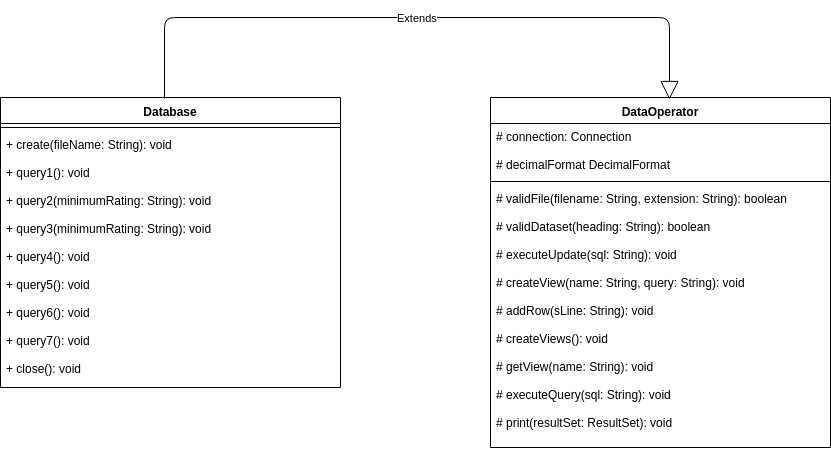

The diagram above was exported from draw.io. Its source (the exported page's mxGraphModel, read from the mxfile embedded in the PNG):
<mxGraphModel dx="2461" dy="783" grid="1" gridSize="10" guides="1" tooltips="1" connect="1" arrows="1" fold="1" page="1" pageScale="1" pageWidth="827" pageHeight="1169" math="0" shadow="0">
  <root>
    <mxCell id="0" />
    <mxCell id="1" parent="0" />
    <mxCell id="v4VLe9iegPpERZIo4lz5-1" value="Database" style="swimlane;fontStyle=1;align=center;verticalAlign=top;childLayout=stackLayout;horizontal=1;startSize=26;horizontalStack=0;resizeParent=1;resizeParentMax=0;resizeLast=0;collapsible=1;marginBottom=0;" parent="1" vertex="1">
      <mxGeometry x="-30" y="130" width="340" height="290" as="geometry" />
    </mxCell>
    <mxCell id="v4VLe9iegPpERZIo4lz5-3" value="" style="line;strokeWidth=1;fillColor=none;align=left;verticalAlign=middle;spacingTop=-1;spacingLeft=3;spacingRight=3;rotatable=0;labelPosition=right;points=[];portConstraint=eastwest;" parent="v4VLe9iegPpERZIo4lz5-1" vertex="1">
      <mxGeometry y="26" width="340" height="8" as="geometry" />
    </mxCell>
    <mxCell id="v4VLe9iegPpERZIo4lz5-4" value="+ create(fileName: String): void&#10;&#10;+ query1(): void&#10;&#10;+ query2(minimumRating: String): void&#10;&#10;+ query3(minimumRating: String): void&#10;&#10;+ query4(): void&#10;&#10;+ query5(): void&#10;&#10;+ query6(): void&#10;&#10;+ query7(): void&#10;&#10;+ close(): void&#10;" style="text;strokeColor=none;fillColor=none;align=left;verticalAlign=top;spacingLeft=4;spacingRight=4;overflow=hidden;rotatable=0;points=[[0,0.5],[1,0.5]];portConstraint=eastwest;" parent="v4VLe9iegPpERZIo4lz5-1" vertex="1">
      <mxGeometry y="34" width="340" height="256" as="geometry" />
    </mxCell>
    <mxCell id="tl0bRW_5rc6bMUIpPOr--1" value="DataOperator" style="swimlane;fontStyle=1;align=center;verticalAlign=top;childLayout=stackLayout;horizontal=1;startSize=26;horizontalStack=0;resizeParent=1;resizeParentMax=0;resizeLast=0;collapsible=1;marginBottom=0;" vertex="1" parent="1">
      <mxGeometry x="460" y="130" width="340" height="350" as="geometry" />
    </mxCell>
    <mxCell id="tl0bRW_5rc6bMUIpPOr--2" value="# connection: Connection&#10;&#10;# decimalFormat DecimalFormat&#10;" style="text;strokeColor=none;fillColor=none;align=left;verticalAlign=top;spacingLeft=4;spacingRight=4;overflow=hidden;rotatable=0;points=[[0,0.5],[1,0.5]];portConstraint=eastwest;" vertex="1" parent="tl0bRW_5rc6bMUIpPOr--1">
      <mxGeometry y="26" width="340" height="54" as="geometry" />
    </mxCell>
    <mxCell id="tl0bRW_5rc6bMUIpPOr--3" value="" style="line;strokeWidth=1;fillColor=none;align=left;verticalAlign=middle;spacingTop=-1;spacingLeft=3;spacingRight=3;rotatable=0;labelPosition=right;points=[];portConstraint=eastwest;" vertex="1" parent="tl0bRW_5rc6bMUIpPOr--1">
      <mxGeometry y="80" width="340" height="8" as="geometry" />
    </mxCell>
    <mxCell id="tl0bRW_5rc6bMUIpPOr--4" value="# validFile(filename: String, extension: String): boolean&#10;&#10;# validDataset(heading: String): boolean&#10;&#10;# executeUpdate(sql: String): void&#10;&#10;# createView(name: String, query: String): void&#10;&#10;# addRow(sLine: String): void&#10;&#10;# createViews(): void&#10;&#10;# getView(name: String): void&#10;&#10;# executeQuery(sql: String): void&#10;&#10;# print(resultSet: ResultSet): void" style="text;strokeColor=none;fillColor=none;align=left;verticalAlign=top;spacingLeft=4;spacingRight=4;overflow=hidden;rotatable=0;points=[[0,0.5],[1,0.5]];portConstraint=eastwest;" vertex="1" parent="tl0bRW_5rc6bMUIpPOr--1">
      <mxGeometry y="88" width="340" height="262" as="geometry" />
    </mxCell>
    <mxCell id="tl0bRW_5rc6bMUIpPOr--5" value="Extends" style="endArrow=block;endSize=16;endFill=0;html=1;exitX=0.482;exitY=0.003;exitDx=0;exitDy=0;exitPerimeter=0;entryX=0.526;entryY=0.006;entryDx=0;entryDy=0;entryPerimeter=0;" edge="1" parent="1" source="v4VLe9iegPpERZIo4lz5-1" target="tl0bRW_5rc6bMUIpPOr--1">
      <mxGeometry width="160" relative="1" as="geometry">
        <mxPoint x="160" y="80" as="sourcePoint" />
        <mxPoint x="320" y="80" as="targetPoint" />
        <Array as="points">
          <mxPoint x="134" y="50" />
          <mxPoint x="639" y="50" />
        </Array>
      </mxGeometry>
    </mxCell>
  </root>
</mxGraphModel>